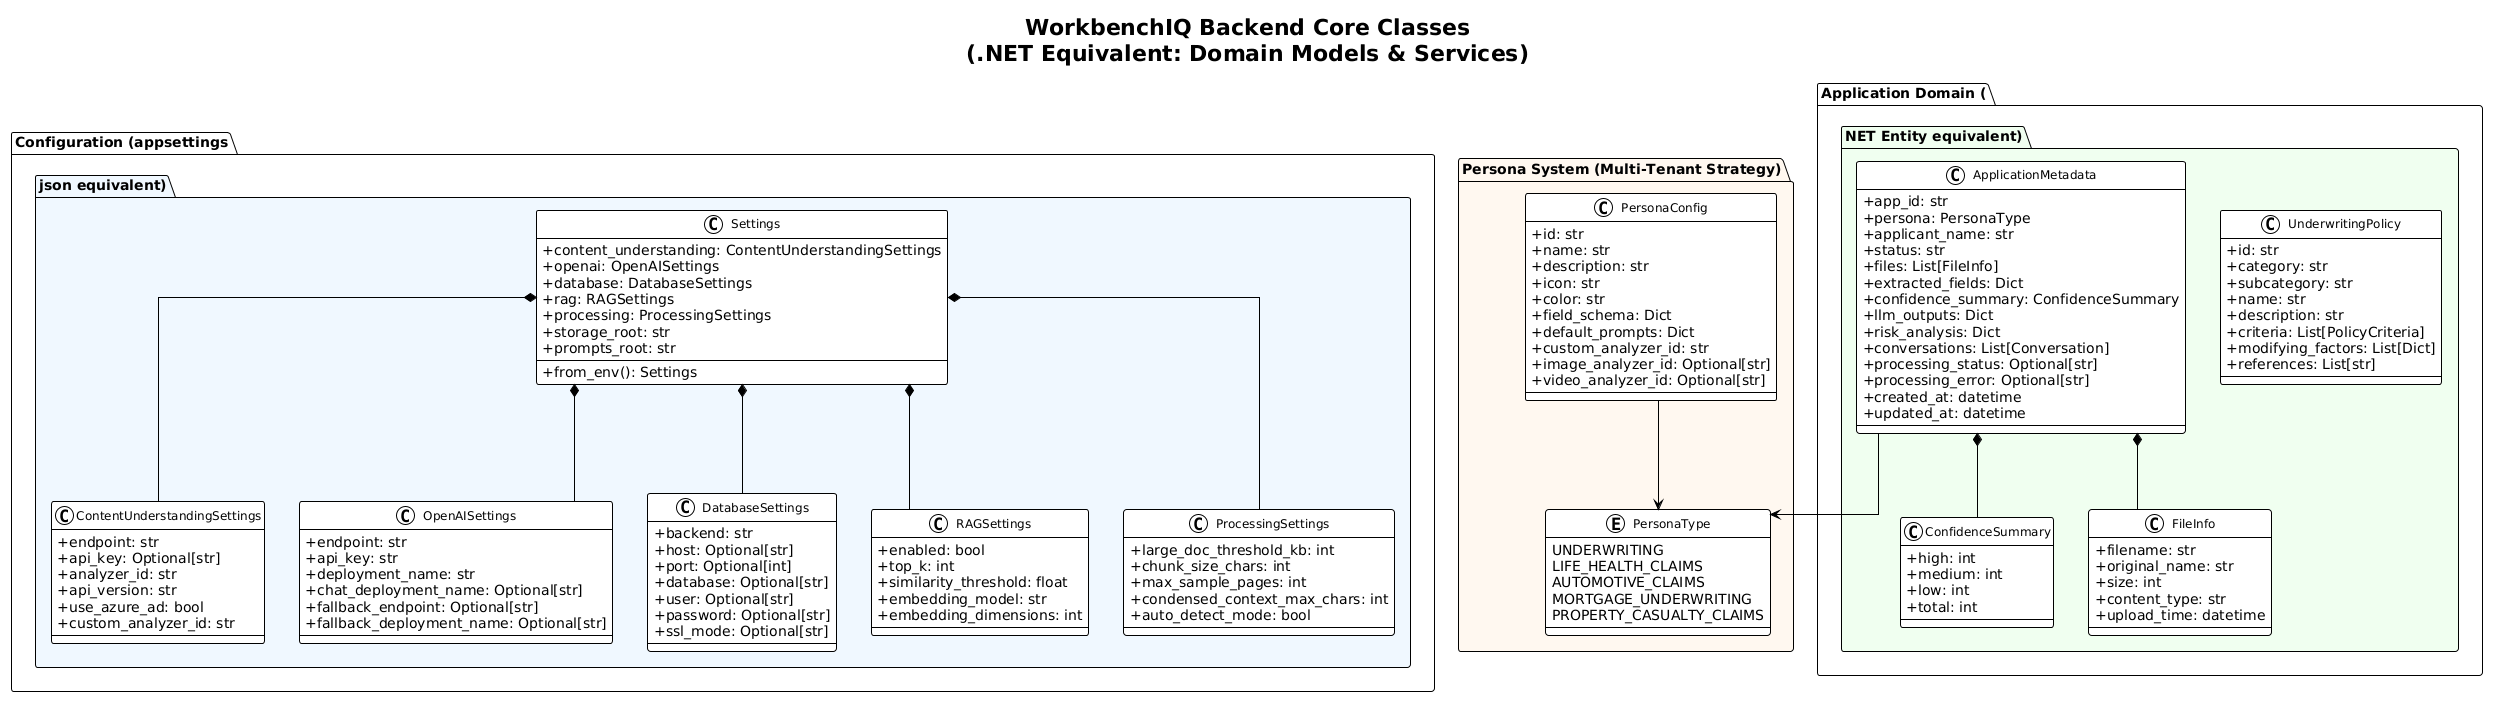

The diagram above was rendered by PlantUML. Its source (embedded in the PNG):
@startuml
!theme plain
skinparam classAttributeIconSize 0
skinparam classFontSize 12
skinparam packageFontSize 14
skinparam linetype ortho

title WorkbenchIQ Backend Core Classes\n(.NET Equivalent: Domain Models & Services)

package "Configuration (appsettings.json equivalent)" #F0F8FF {
    class Settings {
        +content_understanding: ContentUnderstandingSettings
        +openai: OpenAISettings
        +database: DatabaseSettings
        +rag: RAGSettings
        +processing: ProcessingSettings
        +storage_root: str
        +prompts_root: str
        --
        +from_env(): Settings
    }

    class ContentUnderstandingSettings {
        +endpoint: str
        +api_key: Optional[str]
        +analyzer_id: str
        +api_version: str
        +use_azure_ad: bool
        +custom_analyzer_id: str
    }

    class OpenAISettings {
        +endpoint: str
        +api_key: str
        +deployment_name: str
        +chat_deployment_name: Optional[str]
        +fallback_endpoint: Optional[str]
        +fallback_deployment_name: Optional[str]
    }

    class DatabaseSettings {
        +backend: str
        +host: Optional[str]
        +port: Optional[int]
        +database: Optional[str]
        +user: Optional[str]
        +password: Optional[str]
        +ssl_mode: Optional[str]
    }

    class RAGSettings {
        +enabled: bool
        +top_k: int
        +similarity_threshold: float
        +embedding_model: str
        +embedding_dimensions: int
    }

    class ProcessingSettings {
        +large_doc_threshold_kb: int
        +chunk_size_chars: int
        +max_sample_pages: int
        +condensed_context_max_chars: int
        +auto_detect_mode: bool
    }
}

package "Persona System (Multi-Tenant Strategy)" #FFF8F0 {
    enum PersonaType {
        UNDERWRITING
        LIFE_HEALTH_CLAIMS
        AUTOMOTIVE_CLAIMS
        MORTGAGE_UNDERWRITING
        PROPERTY_CASUALTY_CLAIMS
    }

    class PersonaConfig {
        +id: str
        +name: str
        +description: str
        +icon: str
        +color: str
        +field_schema: Dict
        +default_prompts: Dict
        +custom_analyzer_id: str
        +image_analyzer_id: Optional[str]
        +video_analyzer_id: Optional[str]
    }
}

package "Application Domain (.NET Entity equivalent)" #F0FFF0 {
    class ApplicationMetadata {
        +app_id: str
        +persona: PersonaType
        +applicant_name: str
        +status: str
        +files: List[FileInfo]
        +extracted_fields: Dict
        +confidence_summary: ConfidenceSummary
        +llm_outputs: Dict
        +risk_analysis: Dict
        +conversations: List[Conversation]
        +processing_status: Optional[str]
        +processing_error: Optional[str]
        +created_at: datetime
        +updated_at: datetime
    }

    class ConfidenceSummary {
        +high: int
        +medium: int
        +low: int
        +total: int
    }

    class FileInfo {
        +filename: str
        +original_name: str
        +size: int
        +content_type: str
        +upload_time: datetime
    }

    class UnderwritingPolicy {
        +id: str
        +category: str
        +subcategory: str
        +name: str
        +description: str
        +criteria: List[PolicyCriteria]
        +modifying_factors: List[Dict]
        +references: List[str]
    }
}

Settings *-- ContentUnderstandingSettings
Settings *-- OpenAISettings
Settings *-- DatabaseSettings
Settings *-- RAGSettings
Settings *-- ProcessingSettings
ApplicationMetadata *-- ConfidenceSummary
ApplicationMetadata *-- FileInfo
ApplicationMetadata --> PersonaType
PersonaConfig --> PersonaType
@enduml